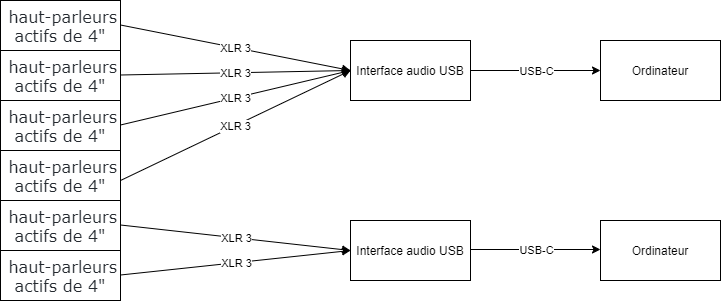

The diagram above was exported from draw.io. Its source (the exported page's mxGraphModel, read from the mxfile embedded in the PNG):
<mxGraphModel dx="2062" dy="794" grid="1" gridSize="10" guides="1" tooltips="1" connect="1" arrows="1" fold="1" page="1" pageScale="1" pageWidth="1100" pageHeight="850" background="none" math="0" shadow="0">
  <root>
    <mxCell id="0" />
    <mxCell id="1" parent="0" />
    <mxCell id="sJwuU8CUEYLgxylWLX9c-1" value="&lt;span style=&quot;color: rgb(36 , 41 , 47) ; font-family: , &amp;#34;blinkmacsystemfont&amp;#34; , &amp;#34;segoe ui&amp;#34; , &amp;#34;helvetica&amp;#34; , &amp;#34;arial&amp;#34; , sans-serif , &amp;#34;apple color emoji&amp;#34; , &amp;#34;segoe ui emoji&amp;#34; ; font-size: 16px ; text-align: left ; background-color: rgb(255 , 255 , 255)&quot;&gt;&amp;nbsp;haut-parleurs actifs de 4&quot;&lt;/span&gt;" style="whiteSpace=wrap;html=1;rounded=0;shadow=0;comic=0;labelBackgroundColor=none;strokeWidth=1;fontFamily=Verdana;fontSize=12;align=center;" vertex="1" parent="1">
      <mxGeometry x="190" y="200" width="120" height="50" as="geometry" />
    </mxCell>
    <mxCell id="sJwuU8CUEYLgxylWLX9c-2" value="&lt;span style=&quot;color: rgb(36 , 41 , 47) ; font-family: , &amp;#34;blinkmacsystemfont&amp;#34; , &amp;#34;segoe ui&amp;#34; , &amp;#34;helvetica&amp;#34; , &amp;#34;arial&amp;#34; , sans-serif , &amp;#34;apple color emoji&amp;#34; , &amp;#34;segoe ui emoji&amp;#34; ; font-size: 16px ; text-align: left ; background-color: rgb(255 , 255 , 255)&quot;&gt;&amp;nbsp;haut-parleurs actifs de 4&quot;&lt;/span&gt;" style="whiteSpace=wrap;html=1;rounded=0;shadow=0;comic=0;labelBackgroundColor=none;strokeWidth=1;fontFamily=Verdana;fontSize=12;align=center;" vertex="1" parent="1">
      <mxGeometry x="190" y="250" width="120" height="50" as="geometry" />
    </mxCell>
    <mxCell id="sJwuU8CUEYLgxylWLX9c-3" value="&lt;span style=&quot;color: rgb(36 , 41 , 47) ; font-family: , &amp;#34;blinkmacsystemfont&amp;#34; , &amp;#34;segoe ui&amp;#34; , &amp;#34;helvetica&amp;#34; , &amp;#34;arial&amp;#34; , sans-serif , &amp;#34;apple color emoji&amp;#34; , &amp;#34;segoe ui emoji&amp;#34; ; font-size: 16px ; text-align: left ; background-color: rgb(255 , 255 , 255)&quot;&gt;&amp;nbsp;haut-parleurs actifs de 4&quot;&lt;/span&gt;" style="whiteSpace=wrap;html=1;rounded=0;shadow=0;comic=0;labelBackgroundColor=none;strokeWidth=1;fontFamily=Verdana;fontSize=12;align=center;" vertex="1" parent="1">
      <mxGeometry x="190" y="300" width="120" height="50" as="geometry" />
    </mxCell>
    <mxCell id="sJwuU8CUEYLgxylWLX9c-4" value="&lt;span style=&quot;color: rgb(36 , 41 , 47) ; font-family: , &amp;#34;blinkmacsystemfont&amp;#34; , &amp;#34;segoe ui&amp;#34; , &amp;#34;helvetica&amp;#34; , &amp;#34;arial&amp;#34; , sans-serif , &amp;#34;apple color emoji&amp;#34; , &amp;#34;segoe ui emoji&amp;#34; ; font-size: 16px ; text-align: left ; background-color: rgb(255 , 255 , 255)&quot;&gt;&amp;nbsp;haut-parleurs actifs de 4&quot;&lt;/span&gt;" style="whiteSpace=wrap;html=1;rounded=0;shadow=0;comic=0;labelBackgroundColor=none;strokeWidth=1;fontFamily=Verdana;fontSize=12;align=center;" vertex="1" parent="1">
      <mxGeometry x="190" y="350" width="120" height="50" as="geometry" />
    </mxCell>
    <mxCell id="sJwuU8CUEYLgxylWLX9c-5" value="&lt;span style=&quot;color: rgb(36 , 41 , 47) ; font-family: , &amp;#34;blinkmacsystemfont&amp;#34; , &amp;#34;segoe ui&amp;#34; , &amp;#34;helvetica&amp;#34; , &amp;#34;arial&amp;#34; , sans-serif , &amp;#34;apple color emoji&amp;#34; , &amp;#34;segoe ui emoji&amp;#34; ; font-size: 16px ; text-align: left ; background-color: rgb(255 , 255 , 255)&quot;&gt;&amp;nbsp;haut-parleurs actifs de 4&quot;&lt;/span&gt;" style="whiteSpace=wrap;html=1;rounded=0;shadow=0;comic=0;labelBackgroundColor=none;strokeWidth=1;fontFamily=Verdana;fontSize=12;align=center;" vertex="1" parent="1">
      <mxGeometry x="190" y="400" width="120" height="50" as="geometry" />
    </mxCell>
    <mxCell id="sJwuU8CUEYLgxylWLX9c-6" value="&lt;span style=&quot;color: rgb(36 , 41 , 47) ; font-family: , &amp;#34;blinkmacsystemfont&amp;#34; , &amp;#34;segoe ui&amp;#34; , &amp;#34;helvetica&amp;#34; , &amp;#34;arial&amp;#34; , sans-serif , &amp;#34;apple color emoji&amp;#34; , &amp;#34;segoe ui emoji&amp;#34; ; font-size: 16px ; text-align: left ; background-color: rgb(255 , 255 , 255)&quot;&gt;&amp;nbsp;haut-parleurs actifs de 4&quot;&lt;/span&gt;" style="whiteSpace=wrap;html=1;rounded=0;shadow=0;comic=0;labelBackgroundColor=none;strokeWidth=1;fontFamily=Verdana;fontSize=12;align=center;" vertex="1" parent="1">
      <mxGeometry x="190" y="450" width="120" height="50" as="geometry" />
    </mxCell>
    <mxCell id="sJwuU8CUEYLgxylWLX9c-10" value="" style="endArrow=classic;html=1;rounded=0;entryX=0;entryY=0.5;entryDx=0;entryDy=0;" edge="1" parent="1" target="sJwuU8CUEYLgxylWLX9c-23">
      <mxGeometry relative="1" as="geometry">
        <mxPoint x="310" y="224.5" as="sourcePoint" />
        <mxPoint x="410" y="224.5" as="targetPoint" />
      </mxGeometry>
    </mxCell>
    <mxCell id="sJwuU8CUEYLgxylWLX9c-11" value="XLR 3" style="edgeLabel;resizable=0;html=1;align=center;verticalAlign=middle;" connectable="0" vertex="1" parent="sJwuU8CUEYLgxylWLX9c-10">
      <mxGeometry relative="1" as="geometry" />
    </mxCell>
    <mxCell id="sJwuU8CUEYLgxylWLX9c-12" value="" style="endArrow=classic;html=1;rounded=0;entryX=0;entryY=0.5;entryDx=0;entryDy=0;" edge="1" parent="1" target="sJwuU8CUEYLgxylWLX9c-23">
      <mxGeometry relative="1" as="geometry">
        <mxPoint x="310" y="274.5" as="sourcePoint" />
        <mxPoint x="410" y="274.5" as="targetPoint" />
      </mxGeometry>
    </mxCell>
    <mxCell id="sJwuU8CUEYLgxylWLX9c-13" value="XLR 3" style="edgeLabel;resizable=0;html=1;align=center;verticalAlign=middle;" connectable="0" vertex="1" parent="sJwuU8CUEYLgxylWLX9c-12">
      <mxGeometry relative="1" as="geometry" />
    </mxCell>
    <mxCell id="sJwuU8CUEYLgxylWLX9c-14" value="" style="endArrow=classic;html=1;rounded=0;entryX=0;entryY=0.5;entryDx=0;entryDy=0;" edge="1" parent="1" target="sJwuU8CUEYLgxylWLX9c-23">
      <mxGeometry relative="1" as="geometry">
        <mxPoint x="310" y="324.5" as="sourcePoint" />
        <mxPoint x="410" y="324.5" as="targetPoint" />
      </mxGeometry>
    </mxCell>
    <mxCell id="sJwuU8CUEYLgxylWLX9c-15" value="XLR 3" style="edgeLabel;resizable=0;html=1;align=center;verticalAlign=middle;" connectable="0" vertex="1" parent="sJwuU8CUEYLgxylWLX9c-14">
      <mxGeometry relative="1" as="geometry" />
    </mxCell>
    <mxCell id="sJwuU8CUEYLgxylWLX9c-16" value="" style="endArrow=classic;html=1;rounded=0;entryX=0;entryY=0.5;entryDx=0;entryDy=0;" edge="1" parent="1" target="sJwuU8CUEYLgxylWLX9c-23">
      <mxGeometry relative="1" as="geometry">
        <mxPoint x="310" y="380" as="sourcePoint" />
        <mxPoint x="410" y="380" as="targetPoint" />
      </mxGeometry>
    </mxCell>
    <mxCell id="sJwuU8CUEYLgxylWLX9c-17" value="XLR 3" style="edgeLabel;resizable=0;html=1;align=center;verticalAlign=middle;" connectable="0" vertex="1" parent="sJwuU8CUEYLgxylWLX9c-16">
      <mxGeometry relative="1" as="geometry" />
    </mxCell>
    <mxCell id="sJwuU8CUEYLgxylWLX9c-18" value="" style="endArrow=classic;html=1;rounded=0;entryX=0;entryY=0.5;entryDx=0;entryDy=0;" edge="1" parent="1" target="sJwuU8CUEYLgxylWLX9c-24">
      <mxGeometry relative="1" as="geometry">
        <mxPoint x="310" y="424.5" as="sourcePoint" />
        <mxPoint x="410" y="424.5" as="targetPoint" />
      </mxGeometry>
    </mxCell>
    <mxCell id="sJwuU8CUEYLgxylWLX9c-19" value="XLR 3" style="edgeLabel;resizable=0;html=1;align=center;verticalAlign=middle;" connectable="0" vertex="1" parent="sJwuU8CUEYLgxylWLX9c-18">
      <mxGeometry relative="1" as="geometry" />
    </mxCell>
    <mxCell id="sJwuU8CUEYLgxylWLX9c-20" value="" style="endArrow=classic;html=1;rounded=0;entryX=0;entryY=0.5;entryDx=0;entryDy=0;" edge="1" parent="1" target="sJwuU8CUEYLgxylWLX9c-24">
      <mxGeometry relative="1" as="geometry">
        <mxPoint x="310" y="474.5" as="sourcePoint" />
        <mxPoint x="410" y="474.5" as="targetPoint" />
      </mxGeometry>
    </mxCell>
    <mxCell id="sJwuU8CUEYLgxylWLX9c-21" value="XLR 3" style="edgeLabel;resizable=0;html=1;align=center;verticalAlign=middle;" connectable="0" vertex="1" parent="sJwuU8CUEYLgxylWLX9c-20">
      <mxGeometry relative="1" as="geometry" />
    </mxCell>
    <mxCell id="sJwuU8CUEYLgxylWLX9c-23" value="Interface audio USB" style="rounded=0;whiteSpace=wrap;html=1;" vertex="1" parent="1">
      <mxGeometry x="540" y="240" width="120" height="60" as="geometry" />
    </mxCell>
    <mxCell id="sJwuU8CUEYLgxylWLX9c-24" value="Interface audio USB" style="rounded=0;whiteSpace=wrap;html=1;" vertex="1" parent="1">
      <mxGeometry x="540" y="420" width="120" height="60" as="geometry" />
    </mxCell>
    <mxCell id="sJwuU8CUEYLgxylWLX9c-25" value="Ordinateur" style="rounded=0;whiteSpace=wrap;html=1;" vertex="1" parent="1">
      <mxGeometry x="790" y="240" width="120" height="60" as="geometry" />
    </mxCell>
    <mxCell id="sJwuU8CUEYLgxylWLX9c-26" value="Ordinateur" style="rounded=0;whiteSpace=wrap;html=1;" vertex="1" parent="1">
      <mxGeometry x="790" y="420" width="120" height="60" as="geometry" />
    </mxCell>
    <mxCell id="sJwuU8CUEYLgxylWLX9c-28" value="" style="endArrow=classic;html=1;rounded=0;entryX=0;entryY=0.5;entryDx=0;entryDy=0;exitX=1;exitY=0.5;exitDx=0;exitDy=0;" edge="1" parent="1" source="sJwuU8CUEYLgxylWLX9c-23" target="sJwuU8CUEYLgxylWLX9c-25">
      <mxGeometry relative="1" as="geometry">
        <mxPoint x="640" y="310" as="sourcePoint" />
        <mxPoint x="870" y="200" as="targetPoint" />
        <Array as="points" />
      </mxGeometry>
    </mxCell>
    <mxCell id="sJwuU8CUEYLgxylWLX9c-29" value="USB-C" style="edgeLabel;resizable=0;html=1;align=center;verticalAlign=middle;" connectable="0" vertex="1" parent="sJwuU8CUEYLgxylWLX9c-28">
      <mxGeometry relative="1" as="geometry" />
    </mxCell>
    <mxCell id="sJwuU8CUEYLgxylWLX9c-31" value="" style="endArrow=classic;html=1;rounded=0;entryX=0;entryY=0.5;entryDx=0;entryDy=0;exitX=1;exitY=0.5;exitDx=0;exitDy=0;" edge="1" parent="1">
      <mxGeometry relative="1" as="geometry">
        <mxPoint x="660" y="449" as="sourcePoint" />
        <mxPoint x="790" y="449" as="targetPoint" />
        <Array as="points" />
      </mxGeometry>
    </mxCell>
    <mxCell id="sJwuU8CUEYLgxylWLX9c-32" value="USB-C" style="edgeLabel;resizable=0;html=1;align=center;verticalAlign=middle;" connectable="0" vertex="1" parent="sJwuU8CUEYLgxylWLX9c-31">
      <mxGeometry relative="1" as="geometry" />
    </mxCell>
  </root>
</mxGraphModel>